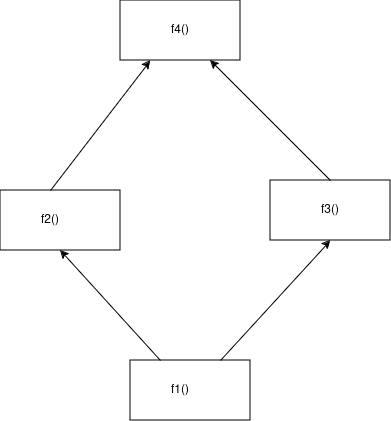

The diagram above was exported from draw.io. Its source (the exported page's mxGraphModel, read from the mxfile embedded in the PNG):
<mxGraphModel dx="1434" dy="781" grid="1" gridSize="10" guides="1" tooltips="1" connect="1" arrows="1" fold="1" page="1" pageScale="1" pageWidth="850" pageHeight="1100" math="0" shadow="0">
  <root>
    <mxCell id="0" />
    <mxCell id="1" parent="0" />
    <mxCell id="K0Y482w4p9dJW1j0b1FJ-1" value="" style="rounded=0;whiteSpace=wrap;html=1;" vertex="1" parent="1">
      <mxGeometry x="150" y="140" width="120" height="60" as="geometry" />
    </mxCell>
    <mxCell id="K0Y482w4p9dJW1j0b1FJ-2" value="" style="rounded=0;whiteSpace=wrap;html=1;" vertex="1" parent="1">
      <mxGeometry x="300" y="320" width="120" height="60" as="geometry" />
    </mxCell>
    <mxCell id="K0Y482w4p9dJW1j0b1FJ-3" value="" style="rounded=0;whiteSpace=wrap;html=1;" vertex="1" parent="1">
      <mxGeometry x="30" y="330" width="120" height="60" as="geometry" />
    </mxCell>
    <mxCell id="K0Y482w4p9dJW1j0b1FJ-4" value="" style="rounded=0;whiteSpace=wrap;html=1;" vertex="1" parent="1">
      <mxGeometry x="160" y="500" width="120" height="60" as="geometry" />
    </mxCell>
    <mxCell id="K0Y482w4p9dJW1j0b1FJ-5" value="" style="endArrow=classic;html=1;rounded=0;exitX=0.75;exitY=0;exitDx=0;exitDy=0;entryX=0.5;entryY=1;entryDx=0;entryDy=0;" edge="1" parent="1" source="K0Y482w4p9dJW1j0b1FJ-4" target="K0Y482w4p9dJW1j0b1FJ-2">
      <mxGeometry width="50" height="50" relative="1" as="geometry">
        <mxPoint x="400" y="430" as="sourcePoint" />
        <mxPoint x="450" y="380" as="targetPoint" />
      </mxGeometry>
    </mxCell>
    <mxCell id="K0Y482w4p9dJW1j0b1FJ-6" value="" style="endArrow=classic;html=1;rounded=0;exitX=0.25;exitY=0;exitDx=0;exitDy=0;entryX=0.5;entryY=1;entryDx=0;entryDy=0;" edge="1" parent="1" source="K0Y482w4p9dJW1j0b1FJ-4" target="K0Y482w4p9dJW1j0b1FJ-3">
      <mxGeometry width="50" height="50" relative="1" as="geometry">
        <mxPoint x="400" y="430" as="sourcePoint" />
        <mxPoint x="450" y="380" as="targetPoint" />
      </mxGeometry>
    </mxCell>
    <mxCell id="K0Y482w4p9dJW1j0b1FJ-7" value="" style="endArrow=classic;html=1;rounded=0;exitX=0.5;exitY=0;exitDx=0;exitDy=0;entryX=0.75;entryY=1;entryDx=0;entryDy=0;" edge="1" parent="1" source="K0Y482w4p9dJW1j0b1FJ-2" target="K0Y482w4p9dJW1j0b1FJ-1">
      <mxGeometry width="50" height="50" relative="1" as="geometry">
        <mxPoint x="400" y="430" as="sourcePoint" />
        <mxPoint x="450" y="380" as="targetPoint" />
      </mxGeometry>
    </mxCell>
    <mxCell id="K0Y482w4p9dJW1j0b1FJ-8" value="" style="endArrow=classic;html=1;rounded=0;exitX=0.417;exitY=0;exitDx=0;exitDy=0;exitPerimeter=0;entryX=0.25;entryY=1;entryDx=0;entryDy=0;" edge="1" parent="1" source="K0Y482w4p9dJW1j0b1FJ-3" target="K0Y482w4p9dJW1j0b1FJ-1">
      <mxGeometry width="50" height="50" relative="1" as="geometry">
        <mxPoint x="400" y="430" as="sourcePoint" />
        <mxPoint x="450" y="380" as="targetPoint" />
      </mxGeometry>
    </mxCell>
    <mxCell id="K0Y482w4p9dJW1j0b1FJ-9" value="f4()" style="text;html=1;align=center;verticalAlign=middle;whiteSpace=wrap;rounded=0;" vertex="1" parent="1">
      <mxGeometry x="180" y="155" width="60" height="30" as="geometry" />
    </mxCell>
    <mxCell id="K0Y482w4p9dJW1j0b1FJ-10" value="&lt;div&gt;f2()&lt;/div&gt;" style="text;html=1;align=center;verticalAlign=middle;whiteSpace=wrap;rounded=0;" vertex="1" parent="1">
      <mxGeometry x="50" y="345" width="60" height="30" as="geometry" />
    </mxCell>
    <mxCell id="K0Y482w4p9dJW1j0b1FJ-11" value="f3()" style="text;html=1;align=center;verticalAlign=middle;whiteSpace=wrap;rounded=0;" vertex="1" parent="1">
      <mxGeometry x="330" y="335" width="60" height="30" as="geometry" />
    </mxCell>
    <mxCell id="K0Y482w4p9dJW1j0b1FJ-12" value="f1()" style="text;html=1;align=center;verticalAlign=middle;whiteSpace=wrap;rounded=0;" vertex="1" parent="1">
      <mxGeometry x="180" y="515" width="60" height="30" as="geometry" />
    </mxCell>
  </root>
</mxGraphModel>